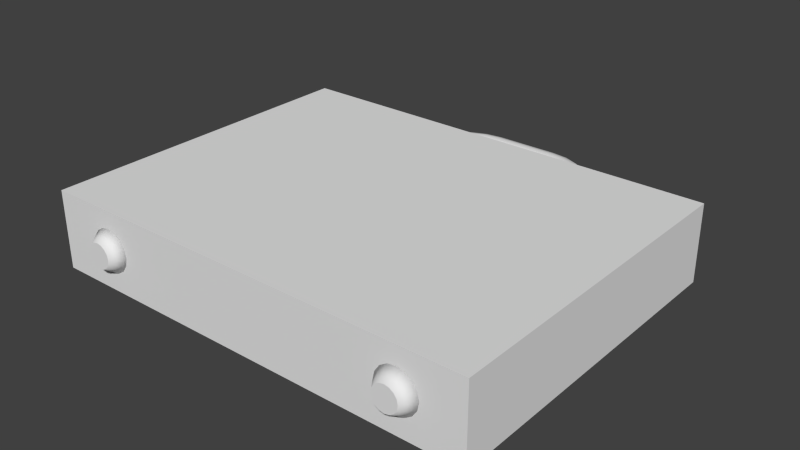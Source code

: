 # Source: suitcase.blend  (saved by Blender 2.69.0; exported with 4.5.12 LTS)
import bpy
from mathutils import Matrix  # noqa: F401  (used for matrix-valued properties, if any)

bpy.ops.wm.read_factory_settings(use_empty=True)
scene = bpy.context.scene
scene.name = 'Scene'

# ---- collections
col_collection_1 = bpy.data.collections.new('Collection 1'); scene.collection.children.link(col_collection_1)

# ---- world
world_world = bpy.data.worlds.new('World'); scene.world = world_world
world_world.color = (0.05088, 0.05088, 0.05088)
world_world.use_sun_shadow = False
world_world.sun_shadow_jitter_overblur = 0.0
world_world.cycles.sampling_method = 'MANUAL'
world_world.cycles.sample_map_resolution = 256

# ---- meshes
me_cube_001 = bpy.data.meshes.new('Cube.001')
me_cube_001.from_pydata([(0.07946, 0.2059, 0.03034), (0.078, 0.2059, 0.03578), (0.07402, 0.2059, 0.03977), (0.06857, 0.2059, 0.04123), (0.06312, 0.2059, 0.03977), (0.05913, 0.2059, 0.03578), (0.05767, 0.2059, 0.03034), (0.05913, 0.2059, 0.02489), (0.06312, 0.2059, 0.0209), (0.06857, 0.2059, 0.01944), (0.07402, 0.2059, 0.0209), (0.078, 0.2059, 0.02489), (0.07761, 0.22, 0.03034), (0.0762, 0.2196, 0.03578), (0.07235, 0.2186, 0.03977), (0.06708, 0.2172, 0.04123), (0.06182, 0.2158, 0.03977), (0.05797, 0.2147, 0.03578), (0.05656, 0.2144, 0.03034), (0.05797, 0.2147, 0.02489), (0.06182, 0.2158, 0.0209), (0.06708, 0.2172, 0.01944), (0.07235, 0.2186, 0.0209), (0.0762, 0.2196, 0.02489), (0.07217, 0.2331, 0.03034), (0.0709, 0.2324, 0.03578), (0.06745, 0.2304, 0.03977), (0.06273, 0.2277, 0.04123), (0.05801, 0.225, 0.03977), (0.05456, 0.223, 0.03578), (0.05329, 0.2222, 0.03034), (0.05456, 0.223, 0.02489), (0.05801, 0.225, 0.0209), (0.06273, 0.2277, 0.01944), (0.06745, 0.2304, 0.0209), (0.0709, 0.2324, 0.02489), (0.06351, 0.2444, 0.03034), (0.06248, 0.2434, 0.03578), (0.05965, 0.2406, 0.03977), (0.0558, 0.2367, 0.04123), (0.05195, 0.2329, 0.03977), (0.04913, 0.2301, 0.03578), (0.0481, 0.229, 0.03034), (0.04913, 0.2301, 0.02489), (0.05195, 0.2329, 0.0209), (0.0558, 0.2367, 0.01944), (0.05965, 0.2406, 0.0209), (0.06248, 0.2434, 0.02489), (0.05222, 0.2531, 0.03034), (0.05149, 0.2518, 0.03578), (0.0495, 0.2484, 0.03977), (0.04678, 0.2436, 0.04123), (0.04405, 0.2389, 0.03977), (0.04206, 0.2355, 0.03578), (0.04133, 0.2342, 0.03034), (0.04206, 0.2355, 0.02489), (0.04405, 0.2389, 0.0209), (0.04678, 0.2436, 0.01944), (0.0495, 0.2484, 0.0209), (0.05149, 0.2518, 0.02489), (0.03908, 0.2585, 0.03034), (0.03871, 0.2571, 0.03578), (0.03767, 0.2533, 0.03977), (0.03626, 0.248, 0.04123), (0.03485, 0.2427, 0.03977), (0.03382, 0.2389, 0.03578), (0.03344, 0.2375, 0.03034), (0.03382, 0.2389, 0.02489), (0.03485, 0.2427, 0.0209), (0.03626, 0.248, 0.01944), (0.03767, 0.2533, 0.0209), (0.03871, 0.2571, 0.02489), (0.02498, 0.2604, 0.03034), (0.02498, 0.2589, 0.03578), (0.02498, 0.2549, 0.03977), (0.02498, 0.2495, 0.04123), (0.02498, 0.244, 0.03977), (0.02498, 0.2401, 0.03578), (0.02498, 0.2386, 0.03034), (0.02498, 0.2401, 0.02489), (0.02498, 0.244, 0.0209), (0.02498, 0.2495, 0.01944), (0.02498, 0.2549, 0.0209), (0.02498, 0.2589, 0.02489), (-0.078, 0.2059, 0.02489), (-0.07402, 0.2059, 0.0209), (-0.06857, 0.2059, 0.01944), (-0.06312, 0.2059, 0.0209), (-0.05913, 0.2059, 0.02489), (-0.05767, 0.2059, 0.03034), (-0.05913, 0.2059, 0.03578), (-0.06312, 0.2059, 0.03977), (-0.06857, 0.2059, 0.04123), (-0.07402, 0.2059, 0.03977), (-0.078, 0.2059, 0.03578), (-0.07946, 0.2059, 0.03034), (-0.0762, 0.2196, 0.02489), (-0.07235, 0.2186, 0.0209), (-0.06708, 0.2172, 0.01944), (-0.06182, 0.2158, 0.0209), (-0.05797, 0.2147, 0.02489), (-0.05656, 0.2144, 0.03034), (-0.05797, 0.2147, 0.03578), (-0.06182, 0.2158, 0.03977), (-0.06708, 0.2172, 0.04123), (-0.07235, 0.2186, 0.03977), (-0.0762, 0.2196, 0.03578), (-0.07761, 0.22, 0.03034), (-0.0709, 0.2324, 0.02489), (-0.06745, 0.2304, 0.0209), (-0.06273, 0.2277, 0.01944), (-0.05801, 0.225, 0.0209), (-0.05456, 0.223, 0.02489), (-0.05329, 0.2222, 0.03034), (-0.05456, 0.223, 0.03578), (-0.05801, 0.225, 0.03977), (-0.06273, 0.2277, 0.04123), (-0.06745, 0.2304, 0.03977), (-0.0709, 0.2324, 0.03578), (-0.07217, 0.2331, 0.03034), (-0.06248, 0.2434, 0.02489), (-0.05965, 0.2406, 0.0209), (-0.0558, 0.2367, 0.01944), (-0.05195, 0.2329, 0.0209), (-0.04913, 0.2301, 0.02489), (-0.0481, 0.229, 0.03034), (-0.04913, 0.2301, 0.03578), (-0.05195, 0.2329, 0.03977), (-0.0558, 0.2367, 0.04123), (-0.05965, 0.2406, 0.03977), (-0.06248, 0.2434, 0.03578), (-0.06351, 0.2444, 0.03034), (-0.05149, 0.2518, 0.02489), (-0.0495, 0.2484, 0.0209), (-0.04678, 0.2436, 0.01944), (-0.04405, 0.2389, 0.0209), (-0.04206, 0.2355, 0.02489), (-0.04133, 0.2342, 0.03034), (-0.04206, 0.2355, 0.03578), (-0.04405, 0.2389, 0.03977), (-0.04678, 0.2436, 0.04123), (-0.0495, 0.2484, 0.03977), (-0.05149, 0.2518, 0.03578), (-0.05222, 0.2531, 0.03034), (-0.03871, 0.2571, 0.02489), (-0.03767, 0.2533, 0.0209), (-0.03626, 0.248, 0.01944), (-0.03485, 0.2427, 0.0209), (-0.03382, 0.2389, 0.02489), (-0.03344, 0.2375, 0.03034), (-0.03382, 0.2389, 0.03578), (-0.03485, 0.2427, 0.03977), (-0.03626, 0.248, 0.04123), (-0.03767, 0.2533, 0.03977), (-0.03871, 0.2571, 0.03578), (-0.03908, 0.2585, 0.03034), (-0.02498, 0.2589, 0.02489), (-0.02498, 0.2549, 0.0209), (-0.02498, 0.2495, 0.01944), (-0.02498, 0.244, 0.0209), (-0.02498, 0.2401, 0.02489), (-0.02498, 0.2386, 0.03034), (-0.02498, 0.2401, 0.03578), (-0.02498, 0.244, 0.03977), (-0.02498, 0.2495, 0.04123), (-0.02498, 0.2549, 0.03977), (-0.02498, 0.2589, 0.03578), (-0.02498, 0.2604, 0.03034), (-0.174, -0.05707, -2.846e-06), (-0.174, 0.2059, -2.846e-06), (0.174, 0.2059, -2.846e-06), (0.174, -0.05707, -2.846e-06), (-0.174, -0.05707, 0.06068), (-0.174, 0.2059, 0.06068), (0.174, 0.2059, 0.06068), (0.174, -0.05707, 0.06068), (0.125, -0.05707, 0.01378), (0.125, -0.06676, 0.0206), (-0.125, -0.06676, 0.0206), (-0.125, -0.05707, 0.01378), (-0.1287, -0.06676, 0.02134), (-0.1313, -0.05707, 0.01504), (-0.1319, -0.06676, 0.02345), (-0.1367, -0.05707, 0.01863), (-0.134, -0.06676, 0.02661), (-0.1403, -0.05707, 0.024), (-0.1347, -0.06676, 0.03034), (-0.1416, -0.05707, 0.03034), (-0.134, -0.06676, 0.03406), (-0.1403, -0.05707, 0.03667), (-0.1319, -0.06676, 0.03722), (-0.1367, -0.05707, 0.04204), (-0.1287, -0.06676, 0.03933), (-0.1313, -0.05707, 0.04563), (-0.125, -0.06676, 0.04007), (-0.125, -0.05707, 0.04689), (-0.1213, -0.06676, 0.03933), (-0.1187, -0.05707, 0.04563), (-0.1181, -0.06676, 0.03722), (-0.1133, -0.05707, 0.04204), (-0.116, -0.06676, 0.03406), (-0.1097, -0.05707, 0.03667), (-0.1153, -0.06676, 0.03034), (-0.1084, -0.05707, 0.03034), (-0.116, -0.06676, 0.02661), (-0.1097, -0.05707, 0.024), (-0.1181, -0.06676, 0.02345), (-0.1133, -0.05707, 0.01863), (-0.1213, -0.06676, 0.02134), (-0.1187, -0.05707, 0.01504), (0.1213, -0.06676, 0.02134), (0.1187, -0.05707, 0.01504), (0.1181, -0.06676, 0.02345), (0.1133, -0.05707, 0.01863), (0.116, -0.06676, 0.02661), (0.1097, -0.05707, 0.024), (0.1153, -0.06676, 0.03034), (0.1084, -0.05707, 0.03034), (0.116, -0.06676, 0.03406), (0.1097, -0.05707, 0.03667), (0.1181, -0.06676, 0.03722), (0.1133, -0.05707, 0.04204), (0.1213, -0.06676, 0.03933), (0.1187, -0.05707, 0.04563), (0.125, -0.06676, 0.04007), (0.125, -0.05707, 0.04689), (0.1287, -0.06676, 0.03933), (0.1313, -0.05707, 0.04563), (0.1319, -0.06676, 0.03722), (0.1367, -0.05707, 0.04204), (0.134, -0.06676, 0.03406), (0.1403, -0.05707, 0.03667), (0.1347, -0.06676, 0.03034), (0.1416, -0.05707, 0.03034), (0.134, -0.06676, 0.02661), (0.1403, -0.05707, 0.024), (0.1319, -0.06676, 0.02345), (0.1367, -0.05707, 0.01863), (0.1287, -0.06676, 0.02134), (0.1313, -0.05707, 0.01504)], [], [(0, 12, 13, 1), (1, 13, 14, 2), (2, 14, 15, 3), (3, 15, 16, 4), (4, 16, 17, 5), (5, 17, 18, 6), (6, 18, 19, 7), (7, 19, 20, 8), (8, 20, 21, 9), (9, 21, 22, 10), (10, 22, 23, 11), (0, 11, 23, 12), (12, 24, 25, 13), (13, 25, 26, 14), (14, 26, 27, 15), (15, 27, 28, 16), (16, 28, 29, 17), (17, 29, 30, 18), (18, 30, 31, 19), (19, 31, 32, 20), (20, 32, 33, 21), (21, 33, 34, 22), (22, 34, 35, 23), (23, 35, 24, 12), (24, 36, 37, 25), (25, 37, 38, 26), (26, 38, 39, 27), (27, 39, 40, 28), (28, 40, 41, 29), (29, 41, 42, 30), (30, 42, 43, 31), (31, 43, 44, 32), (32, 44, 45, 33), (33, 45, 46, 34), (34, 46, 47, 35), (35, 47, 36, 24), (36, 48, 49, 37), (37, 49, 50, 38), (38, 50, 51, 39), (39, 51, 52, 40), (40, 52, 53, 41), (41, 53, 54, 42), (42, 54, 55, 43), (43, 55, 56, 44), (44, 56, 57, 45), (45, 57, 58, 46), (46, 58, 59, 47), (47, 59, 48, 36), (48, 60, 61, 49), (49, 61, 62, 50), (50, 62, 63, 51), (51, 63, 64, 52), (52, 64, 65, 53), (53, 65, 66, 54), (54, 66, 67, 55), (55, 67, 68, 56), (56, 68, 69, 57), (57, 69, 70, 58), (58, 70, 71, 59), (59, 71, 60, 48), (60, 72, 73, 61), (61, 73, 74, 62), (62, 74, 75, 63), (63, 75, 76, 64), (64, 76, 77, 65), (65, 77, 78, 66), (66, 78, 79, 67), (67, 79, 80, 68), (68, 80, 81, 69), (69, 81, 82, 70), (70, 82, 83, 71), (71, 83, 72, 60), (72, 167, 166, 73), (83, 156, 167, 72), (82, 157, 156, 83), (81, 158, 157, 82), (80, 159, 158, 81), (79, 160, 159, 80), (78, 161, 160, 79), (77, 162, 161, 78), (76, 163, 162, 77), (75, 164, 163, 76), (74, 165, 164, 75), (73, 166, 165, 74), (96, 84, 95, 107), (97, 85, 84, 96), (98, 86, 85, 97), (99, 87, 86, 98), (100, 88, 87, 99), (101, 89, 88, 100), (102, 90, 89, 101), (103, 91, 90, 102), (104, 92, 91, 103), (105, 93, 92, 104), (106, 94, 93, 105), (107, 95, 94, 106), (108, 96, 107, 119), (109, 97, 96, 108), (110, 98, 97, 109), (111, 99, 98, 110), (112, 100, 99, 111), (113, 101, 100, 112), (114, 102, 101, 113), (115, 103, 102, 114), (116, 104, 103, 115), (117, 105, 104, 116), (118, 106, 105, 117), (119, 107, 106, 118), (120, 108, 119, 131), (121, 109, 108, 120), (122, 110, 109, 121), (123, 111, 110, 122), (124, 112, 111, 123), (125, 113, 112, 124), (126, 114, 113, 125), (127, 115, 114, 126), (128, 116, 115, 127), (129, 117, 116, 128), (130, 118, 117, 129), (131, 119, 118, 130), (132, 120, 131, 143), (133, 121, 120, 132), (134, 122, 121, 133), (135, 123, 122, 134), (136, 124, 123, 135), (137, 125, 124, 136), (138, 126, 125, 137), (139, 127, 126, 138), (140, 128, 127, 139), (141, 129, 128, 140), (142, 130, 129, 141), (143, 131, 130, 142), (144, 132, 143, 155), (145, 133, 132, 144), (146, 134, 133, 145), (147, 135, 134, 146), (148, 136, 135, 147), (149, 137, 136, 148), (150, 138, 137, 149), (151, 139, 138, 150), (152, 140, 139, 151), (153, 141, 140, 152), (154, 142, 141, 153), (155, 143, 142, 154), (156, 144, 155, 167), (157, 145, 144, 156), (158, 146, 145, 157), (159, 147, 146, 158), (160, 148, 147, 159), (161, 149, 148, 160), (162, 150, 149, 161), (163, 151, 150, 162), (164, 152, 151, 163), (165, 153, 152, 164), (166, 154, 153, 165), (167, 155, 154, 166), (172, 173, 169, 168), (173, 174, 170, 169), (174, 175, 171, 170), (175, 172, 168, 171), (168, 169, 170, 171), (175, 174, 173, 172), (234, 236, 237, 235), (178, 180, 181, 179), (232, 234, 235, 233), (180, 182, 183, 181), (230, 232, 233, 231), (182, 184, 185, 183), (228, 230, 231, 229), (184, 186, 187, 185), (226, 228, 229, 227), (186, 188, 189, 187), (224, 226, 227, 225), (188, 190, 191, 189), (222, 224, 225, 223), (190, 192, 193, 191), (220, 222, 223, 221), (192, 194, 195, 193), (218, 220, 221, 219), (194, 196, 197, 195), (216, 218, 219, 217), (196, 198, 199, 197), (214, 216, 217, 215), (198, 200, 201, 199), (177, 238, 236, 234, 232, 230, 228, 226, 224, 222, 220, 218, 216, 214, 212, 210), (212, 214, 215, 213), (200, 202, 203, 201), (236, 238, 239, 237), (210, 212, 213, 211), (202, 204, 205, 203), (238, 177, 176, 239), (177, 210, 211, 176), (204, 206, 207, 205), (181, 183, 185, 187, 189, 191, 193, 195, 197, 199, 201, 203, 205, 207, 209, 179), (208, 178, 179, 209), (206, 208, 209, 207), (211, 213, 215, 217, 219, 221, 223, 225, 227, 229, 231, 233, 235, 237, 239, 176), (178, 208, 206, 204, 202, 200, 198, 196, 194, 192, 190, 188, 186, 184, 182, 180)])
me_cube_001.polygons.foreach_set('use_smooth', [1, 1, 1, 1, 1, 1, 1, 1, 1, 1, 1, 1, 1, 1, 1, 1, 1, 1, 1, 1, 1, 1, 1, 1, 1, 1, 1, 1, 1, 1, 1, 1, 1, 1, 1, 1, 1, 1, 1, 1, 1, 1, 1, 1, 1, 1, 1, 1, 1, 1, 1, 1, 1, 1, 1, 1, 1, 1, 1, 1, 1, 1, 1, 1, 1, 1, 1, 1, 1, 1, 1, 1, 1, 1, 1, 1, 1, 1, 1, 1, 1, 1, 1, 1, 1, 1, 1, 1, 1, 1, 1, 1, 1, 1, 1, 1, 1, 1, 1, 1, 1, 1, 1, 1, 1, 1, 1, 1, 1, 1, 1, 1, 1, 1, 1, 1, 1, 1, 1, 1, 1, 1, 1, 1, 1, 1, 1, 1, 1, 1, 1, 1, 1, 1, 1, 1, 1, 1, 1, 1, 1, 1, 1, 1, 1, 1, 1, 1, 1, 1, 1, 1, 1, 1, 1, 1, 0, 0, 0, 0, 0, 0, 1, 1, 1, 1, 1, 1, 1, 1, 1, 1, 1, 1, 1, 1, 1, 1, 1, 1, 1, 1, 1, 1, 0, 1, 1, 1, 1, 1, 1, 1, 1, 1, 1, 1, 1, 0])
me_cube_001.use_remesh_preserve_volume = False
me_cube_001.use_remesh_preserve_attributes = False
me_cube_001.use_mirror_vertex_groups = False
me_cube_001.update()

# ---- objects
ob_cube = bpy.data.objects.new('Cube', me_cube_001)

# ---- transforms, parenting, visibility, modifiers, constraints
ob_cube.location = (0.0, 0.0, 0.0)
ob_cube.lineart.crease_threshold = 0.0

# ---- collection membership
col_collection_1.objects.link(ob_cube)

# ---- scene / render settings (as saved in the file)
scene.frame_start = 1; scene.frame_end = 250; scene.frame_set(1)
scene.render.engine = 'BLENDER_EEVEE_NEXT'
scene.render.image_settings.compression = 90
scene.render.resolution_percentage = 50
scene.render.dither_intensity = 0.0
scene.cycles.use_denoising = False
scene.cycles.samples = 10
scene.cycles.sampling_pattern = 'TABULATED_SOBOL'
scene.cycles.light_sampling_threshold = 0.0
scene.cycles.use_adaptive_sampling = False
scene.cycles.use_light_tree = False
scene.cycles.blur_glossy = 0.0
scene.cycles.volume_bounces = 1
scene.cycles.pixel_filter_type = 'GAUSSIAN'
scene.cycles.sample_clamp_indirect = 0.0
scene.view_settings.view_transform = 'Standard'
bpy.context.view_layer.update()

# ---- added for rendering (the .blend has no active camera and no usable light): camera, sun
cam_auto = bpy.data.cameras.new('AutoCamera')
cam_auto.lens = 50.0
cam_auto.sensor_width = 36.0
cam_auto.clip_end = 1000.0
ob_auto_camera = bpy.data.objects.new('AutoCamera', cam_auto)
scene.collection.objects.link(ob_auto_camera)
ob_auto_camera.location = (0.445503, -0.437789, 0.386739)
ob_auto_camera.rotation_euler = (1.09748, -7.21219e-08, 0.694738)
scene.camera = ob_auto_camera
light_auto_sun = bpy.data.lights.new('AutoSun', 'SUN')
light_auto_sun.energy = 3.0
light_auto_sun.angle = 0.0523599
ob_auto_sun = bpy.data.objects.new('AutoSun', light_auto_sun)
scene.collection.objects.link(ob_auto_sun)
ob_auto_sun.rotation_euler = (0.872665, 0.174533, 0.523599)
bpy.context.view_layer.update()
